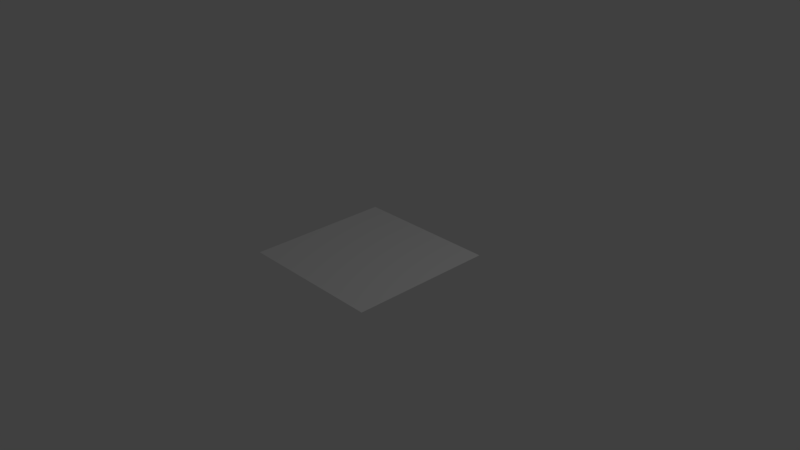 # Source: grass.blend  (saved by Blender 2.79.0; exported with 4.5.12 LTS)
import bpy
from mathutils import Matrix  # noqa: F401  (used for matrix-valued properties, if any)

bpy.ops.wm.read_factory_settings(use_empty=True)
scene = bpy.context.scene
scene.name = 'Scene'

# ---- collections
col_collection_1 = bpy.data.collections.new('Collection 1'); scene.collection.children.link(col_collection_1)

# ---- materials (node trees are filled in below, after node groups)
mat_material_001 = bpy.data.materials.new('Material.001')
mat_material_001.alpha_threshold = 0.0
mat_material_001.use_transparent_shadow = False
mat_material_001.preview_render_type = 'FLAT'
mat_material_001.roughness = 0.5

# ---- material node trees

# ---- world
world_world = bpy.data.worlds.new('World'); scene.world = world_world
world_world.color = (0.05088, 0.05088, 0.05088)
world_world.use_sun_shadow = False
world_world.sun_shadow_jitter_overblur = 0.0
world_world.cycles.sampling_method = 'MANUAL'

# ---- cameras
cam_camera = bpy.data.cameras.new('Camera')
cam_camera.clip_end = 100.0
cam_camera.lens = 35.0
cam_camera.sensor_width = 32.0
cam_camera.sensor_height = 18.0
cam_camera.ortho_scale = 7.314
cam_camera.dof.focus_distance = 0.0
cam_camera.dof.aperture_fstop = 128.0

# ---- lights
light_lamp = bpy.data.lights.new('Lamp', 'POINT')
light_lamp.transmission_factor = 0.0
light_lamp.cutoff_distance = 30.0
light_lamp.energy = 100.0
light_lamp.shadow_buffer_clip_start = 1.001
light_lamp.shadow_soft_size = 0.1
light_lamp.shadow_maximum_resolution = 0.006
light_lamp.use_absolute_resolution = True

# ---- meshes
me_plane_002 = bpy.data.meshes.new('Plane.002')
me_plane_002.from_pydata([(-1.0, -1.0, 0.0), (1.0, -1.0, 0.0), (-1.0, 1.0, 0.0), (1.0, 1.0, 0.0)], [], [(0, 1, 3, 2)])
_uv = me_plane_002.uv_layers.new(name='UVMap')
_uv.uv.foreach_set('vector', [0.0, 0.0, 1.0, 0.0, 1.0, 1.0, 0.0, 1.0])
me_plane_002.materials.append(mat_material_001)
me_plane_002.use_remesh_preserve_volume = False
me_plane_002.use_remesh_preserve_attributes = False
me_plane_002.use_mirror_vertex_groups = False
me_plane_002.update()

# ---- objects
ob_plane = bpy.data.objects.new('Plane', me_plane_002)
ob_lamp = bpy.data.objects.new('Lamp', light_lamp)
ob_camera = bpy.data.objects.new('Camera', cam_camera)

# ---- transforms, parenting, visibility, modifiers, constraints
ob_plane.location = (0.0, 0.0, 0.0)
ob_plane.lineart.crease_threshold = 0.0
ob_lamp.location = (4.076, 1.005, 5.904)
ob_lamp.rotation_euler = (0.6503, 0.05522, 1.866)
ob_lamp.lock_rotations_4d = False
ob_lamp.empty_display_type = 'ARROWS'
ob_lamp.color = (0.0, 0.0, 0.0, 0.0)
ob_lamp.lineart.crease_threshold = 0.0
ob_camera.location = (7.481, -6.508, 5.344)
ob_camera.rotation_euler = (1.109, 0.0, 0.8149)
ob_camera.lock_rotations_4d = False
ob_camera.empty_display_type = 'ARROWS'
ob_camera.color = (0.0, 0.0, 0.0, 0.0)
ob_camera.display_type = 'WIRE'
ob_camera.lineart.crease_threshold = 0.0

# ---- collection membership
col_collection_1.objects.link(ob_plane)
col_collection_1.objects.link(ob_lamp)
col_collection_1.objects.link(ob_camera)

# ---- scene / render settings (as saved in the file)
scene.camera = ob_camera
scene.frame_start = 1; scene.frame_end = 250; scene.frame_set(1)
scene.render.engine = 'BLENDER_EEVEE_NEXT'
scene.render.resolution_percentage = 50
scene.render.dither_intensity = 0.0
scene.cycles.use_denoising = False
scene.cycles.samples = 128
scene.cycles.sampling_pattern = 'TABULATED_SOBOL'
scene.cycles.use_adaptive_sampling = False
scene.cycles.use_light_tree = False
scene.cycles.blur_glossy = 0.0
scene.cycles.sample_clamp_indirect = 0.0
scene.view_settings.view_transform = 'Standard'
bpy.context.view_layer.update()
